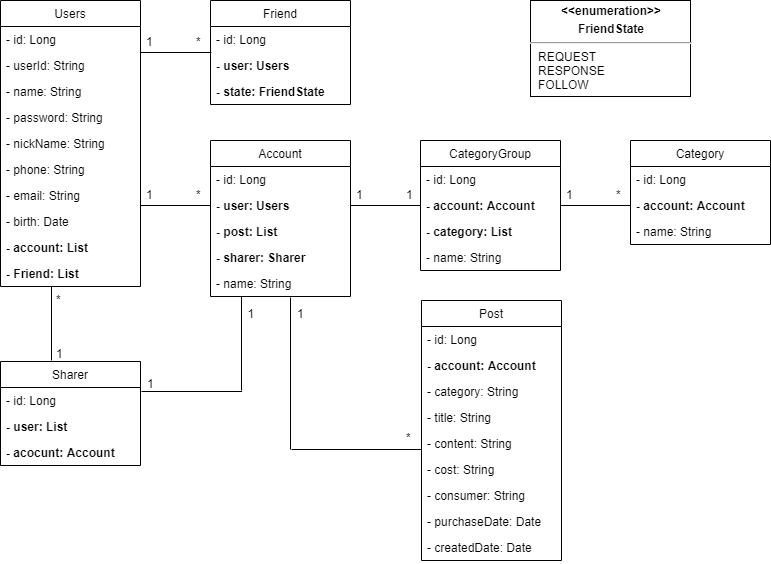

The diagram above was exported from draw.io. Its source (the exported page's mxGraphModel, read from the mxfile embedded in the PNG):
<mxGraphModel dx="1422" dy="762" grid="1" gridSize="10" guides="1" tooltips="1" connect="1" arrows="1" fold="1" page="1" pageScale="1" pageWidth="827" pageHeight="1169" math="0" shadow="0">
  <root>
    <mxCell id="0" />
    <mxCell id="1" parent="0" />
    <mxCell id="4eBZrtf-3OKKYcXLtTQT-24" style="rounded=0;orthogonalLoop=1;jettySize=auto;html=1;entryX=0;entryY=0.5;entryDx=0;entryDy=0;startFill=1;endFill=0;endArrow=none;" edge="1" parent="1" target="4eBZrtf-3OKKYcXLtTQT-15">
      <mxGeometry relative="1" as="geometry">
        <mxPoint x="169" y="245" as="sourcePoint" />
      </mxGeometry>
    </mxCell>
    <mxCell id="4eBZrtf-3OKKYcXLtTQT-23" value="" style="line;strokeWidth=1;fillColor=none;align=left;verticalAlign=middle;spacingTop=-1;spacingLeft=3;spacingRight=3;rotatable=0;labelPosition=right;points=[];portConstraint=eastwest;" vertex="1" parent="1">
      <mxGeometry x="99" y="332" height="28" as="geometry" />
    </mxCell>
    <mxCell id="4eBZrtf-3OKKYcXLtTQT-31" value="1" style="text;strokeColor=none;fillColor=none;align=left;verticalAlign=top;spacingLeft=4;spacingRight=4;overflow=hidden;rotatable=0;points=[[0,0.5],[1,0.5]];portConstraint=eastwest;" vertex="1" parent="1">
      <mxGeometry x="169" y="221" width="20" height="20" as="geometry" />
    </mxCell>
    <mxCell id="4eBZrtf-3OKKYcXLtTQT-32" value="*" style="text;strokeColor=none;fillColor=none;align=left;verticalAlign=top;spacingLeft=4;spacingRight=4;overflow=hidden;rotatable=0;points=[[0,0.5],[1,0.5]];portConstraint=eastwest;" vertex="1" parent="1">
      <mxGeometry x="219" y="221" width="20" height="30" as="geometry" />
    </mxCell>
    <mxCell id="4eBZrtf-3OKKYcXLtTQT-39" style="rounded=0;orthogonalLoop=1;jettySize=auto;html=1;startFill=1;endFill=0;endArrow=none;exitX=0.5;exitY=1.038;exitDx=0;exitDy=0;exitPerimeter=0;" edge="1" parent="1">
      <mxGeometry relative="1" as="geometry">
        <mxPoint x="319" y="336.98800000000006" as="sourcePoint" />
        <mxPoint x="319" y="489" as="targetPoint" />
      </mxGeometry>
    </mxCell>
    <mxCell id="4eBZrtf-3OKKYcXLtTQT-40" value="1" style="text;strokeColor=none;fillColor=none;align=left;verticalAlign=top;spacingLeft=4;spacingRight=4;overflow=hidden;rotatable=0;points=[[0,0.5],[1,0.5]];portConstraint=eastwest;" vertex="1" parent="1">
      <mxGeometry x="320" y="340" width="20" height="20" as="geometry" />
    </mxCell>
    <mxCell id="4eBZrtf-3OKKYcXLtTQT-41" value="*" style="text;strokeColor=none;fillColor=none;align=left;verticalAlign=top;spacingLeft=4;spacingRight=4;overflow=hidden;rotatable=0;points=[[0,0.5],[1,0.5]];portConstraint=eastwest;" vertex="1" parent="1">
      <mxGeometry x="429" y="464" width="20" height="30" as="geometry" />
    </mxCell>
    <mxCell id="4eBZrtf-3OKKYcXLtTQT-52" value="" style="line;strokeWidth=1;fillColor=none;align=left;verticalAlign=middle;spacingTop=-1;spacingLeft=3;spacingRight=3;rotatable=0;labelPosition=right;points=[];portConstraint=eastwest;" vertex="1" parent="1">
      <mxGeometry x="379" y="241" width="70" height="8" as="geometry" />
    </mxCell>
    <mxCell id="4eBZrtf-3OKKYcXLtTQT-53" value="1" style="text;strokeColor=none;fillColor=none;align=left;verticalAlign=top;spacingLeft=4;spacingRight=4;overflow=hidden;rotatable=0;points=[[0,0.5],[1,0.5]];portConstraint=eastwest;" vertex="1" parent="1">
      <mxGeometry x="379" y="221" width="20" height="20" as="geometry" />
    </mxCell>
    <mxCell id="4eBZrtf-3OKKYcXLtTQT-61" value="1" style="text;strokeColor=none;fillColor=none;align=left;verticalAlign=top;spacingLeft=4;spacingRight=4;overflow=hidden;rotatable=0;points=[[0,0.5],[1,0.5]];portConstraint=eastwest;" vertex="1" parent="1">
      <mxGeometry x="429" y="221" width="20" height="20" as="geometry" />
    </mxCell>
    <mxCell id="4eBZrtf-3OKKYcXLtTQT-68" value="" style="line;strokeWidth=1;fillColor=none;align=left;verticalAlign=middle;spacingTop=-1;spacingLeft=3;spacingRight=3;rotatable=0;labelPosition=right;points=[];portConstraint=eastwest;" vertex="1" parent="1">
      <mxGeometry x="589" y="241" width="70" height="8" as="geometry" />
    </mxCell>
    <mxCell id="4eBZrtf-3OKKYcXLtTQT-69" value="1" style="text;strokeColor=none;fillColor=none;align=left;verticalAlign=top;spacingLeft=4;spacingRight=4;overflow=hidden;rotatable=0;points=[[0,0.5],[1,0.5]];portConstraint=eastwest;" vertex="1" parent="1">
      <mxGeometry x="589" y="221" width="20" height="20" as="geometry" />
    </mxCell>
    <mxCell id="4eBZrtf-3OKKYcXLtTQT-70" value="*" style="text;strokeColor=none;fillColor=none;align=left;verticalAlign=top;spacingLeft=4;spacingRight=4;overflow=hidden;rotatable=0;points=[[0,0.5],[1,0.5]];portConstraint=eastwest;" vertex="1" parent="1">
      <mxGeometry x="639" y="221" width="20" height="30" as="geometry" />
    </mxCell>
    <mxCell id="4eBZrtf-3OKKYcXLtTQT-81" value="" style="line;strokeWidth=1;fillColor=none;align=left;verticalAlign=middle;spacingTop=-1;spacingLeft=3;spacingRight=3;rotatable=0;labelPosition=right;points=[];portConstraint=eastwest;" vertex="1" parent="1">
      <mxGeometry x="169" y="88" width="71" height="8" as="geometry" />
    </mxCell>
    <mxCell id="4eBZrtf-3OKKYcXLtTQT-82" value="1" style="text;strokeColor=none;fillColor=none;align=left;verticalAlign=top;spacingLeft=4;spacingRight=4;overflow=hidden;rotatable=0;points=[[0,0.5],[1,0.5]];portConstraint=eastwest;" vertex="1" parent="1">
      <mxGeometry x="169" y="68" width="20" height="20" as="geometry" />
    </mxCell>
    <mxCell id="4eBZrtf-3OKKYcXLtTQT-84" value="*" style="text;strokeColor=none;fillColor=none;align=left;verticalAlign=top;spacingLeft=4;spacingRight=4;overflow=hidden;rotatable=0;points=[[0,0.5],[1,0.5]];portConstraint=eastwest;" vertex="1" parent="1">
      <mxGeometry x="219" y="68" width="20" height="30" as="geometry" />
    </mxCell>
    <mxCell id="4eBZrtf-3OKKYcXLtTQT-90" value="&lt;p style=&quot;margin: 4px 0px 0px ; text-align: center&quot;&gt;&lt;b&gt;&amp;lt;&amp;lt;enumeration&amp;gt;&amp;gt;&lt;/b&gt;&lt;/p&gt;&lt;p style=&quot;margin: 4px 0px 0px ; text-align: center&quot;&gt;&lt;b&gt;FriendState&lt;/b&gt;&lt;/p&gt;&lt;hr&gt;&lt;p style=&quot;margin: 0px ; margin-left: 8px&quot;&gt;REQUEST&lt;br&gt;&lt;/p&gt;&lt;p style=&quot;margin: 0px ; margin-left: 8px&quot;&gt;RESPONSE&lt;br&gt;&lt;/p&gt;&lt;p style=&quot;margin: 0px ; margin-left: 8px&quot;&gt;FOLLOW&lt;br&gt;&lt;/p&gt;" style="verticalAlign=top;align=left;overflow=fill;fontSize=12;fontFamily=Helvetica;html=1;" vertex="1" parent="1">
      <mxGeometry x="559" y="40" width="160" height="96" as="geometry" />
    </mxCell>
    <mxCell id="4eBZrtf-3OKKYcXLtTQT-1" value="Users" style="swimlane;fontStyle=0;childLayout=stackLayout;horizontal=1;startSize=26;fillColor=none;horizontalStack=0;resizeParent=1;resizeParentMax=0;resizeLast=0;collapsible=1;marginBottom=0;" vertex="1" parent="1">
      <mxGeometry x="29" y="40" width="140" height="286" as="geometry">
        <mxRectangle x="40" y="40" width="60" height="26" as="alternateBounds" />
      </mxGeometry>
    </mxCell>
    <mxCell id="4eBZrtf-3OKKYcXLtTQT-2" value="- id: Long" style="text;strokeColor=none;fillColor=none;align=left;verticalAlign=top;spacingLeft=4;spacingRight=4;overflow=hidden;rotatable=0;points=[[0,0.5],[1,0.5]];portConstraint=eastwest;" vertex="1" parent="4eBZrtf-3OKKYcXLtTQT-1">
      <mxGeometry y="26" width="140" height="26" as="geometry" />
    </mxCell>
    <mxCell id="4eBZrtf-3OKKYcXLtTQT-33" value="- userId: String" style="text;strokeColor=none;fillColor=none;align=left;verticalAlign=top;spacingLeft=4;spacingRight=4;overflow=hidden;rotatable=0;points=[[0,0.5],[1,0.5]];portConstraint=eastwest;" vertex="1" parent="4eBZrtf-3OKKYcXLtTQT-1">
      <mxGeometry y="52" width="140" height="26" as="geometry" />
    </mxCell>
    <mxCell id="4eBZrtf-3OKKYcXLtTQT-3" value="- name: String" style="text;strokeColor=none;fillColor=none;align=left;verticalAlign=top;spacingLeft=4;spacingRight=4;overflow=hidden;rotatable=0;points=[[0,0.5],[1,0.5]];portConstraint=eastwest;" vertex="1" parent="4eBZrtf-3OKKYcXLtTQT-1">
      <mxGeometry y="78" width="140" height="26" as="geometry" />
    </mxCell>
    <mxCell id="4eBZrtf-3OKKYcXLtTQT-4" value="- password: String" style="text;strokeColor=none;fillColor=none;align=left;verticalAlign=top;spacingLeft=4;spacingRight=4;overflow=hidden;rotatable=0;points=[[0,0.5],[1,0.5]];portConstraint=eastwest;" vertex="1" parent="4eBZrtf-3OKKYcXLtTQT-1">
      <mxGeometry y="104" width="140" height="26" as="geometry" />
    </mxCell>
    <mxCell id="4eBZrtf-3OKKYcXLtTQT-8" value="- nickName: String" style="text;strokeColor=none;fillColor=none;align=left;verticalAlign=top;spacingLeft=4;spacingRight=4;overflow=hidden;rotatable=0;points=[[0,0.5],[1,0.5]];portConstraint=eastwest;" vertex="1" parent="4eBZrtf-3OKKYcXLtTQT-1">
      <mxGeometry y="130" width="140" height="26" as="geometry" />
    </mxCell>
    <mxCell id="4eBZrtf-3OKKYcXLtTQT-9" value="- phone: String" style="text;strokeColor=none;fillColor=none;align=left;verticalAlign=top;spacingLeft=4;spacingRight=4;overflow=hidden;rotatable=0;points=[[0,0.5],[1,0.5]];portConstraint=eastwest;" vertex="1" parent="4eBZrtf-3OKKYcXLtTQT-1">
      <mxGeometry y="156" width="140" height="26" as="geometry" />
    </mxCell>
    <mxCell id="4eBZrtf-3OKKYcXLtTQT-10" value="- email: String" style="text;strokeColor=none;fillColor=none;align=left;verticalAlign=top;spacingLeft=4;spacingRight=4;overflow=hidden;rotatable=0;points=[[0,0.5],[1,0.5]];portConstraint=eastwest;" vertex="1" parent="4eBZrtf-3OKKYcXLtTQT-1">
      <mxGeometry y="182" width="140" height="26" as="geometry" />
    </mxCell>
    <mxCell id="4eBZrtf-3OKKYcXLtTQT-11" value="- birth: Date" style="text;strokeColor=none;fillColor=none;align=left;verticalAlign=top;spacingLeft=4;spacingRight=4;overflow=hidden;rotatable=0;points=[[0,0.5],[1,0.5]];portConstraint=eastwest;" vertex="1" parent="4eBZrtf-3OKKYcXLtTQT-1">
      <mxGeometry y="208" width="140" height="26" as="geometry" />
    </mxCell>
    <mxCell id="4eBZrtf-3OKKYcXLtTQT-12" value="- account: List" style="text;strokeColor=none;fillColor=none;align=left;verticalAlign=top;spacingLeft=4;spacingRight=4;overflow=hidden;rotatable=0;points=[[0,0.5],[1,0.5]];portConstraint=eastwest;fontStyle=1" vertex="1" parent="4eBZrtf-3OKKYcXLtTQT-1">
      <mxGeometry y="234" width="140" height="26" as="geometry" />
    </mxCell>
    <mxCell id="4eBZrtf-3OKKYcXLtTQT-85" value="- Friend: List" style="text;strokeColor=none;fillColor=none;align=left;verticalAlign=top;spacingLeft=4;spacingRight=4;overflow=hidden;rotatable=0;points=[[0,0.5],[1,0.5]];portConstraint=eastwest;fontStyle=1" vertex="1" parent="4eBZrtf-3OKKYcXLtTQT-1">
      <mxGeometry y="260" width="140" height="26" as="geometry" />
    </mxCell>
    <mxCell id="4eBZrtf-3OKKYcXLtTQT-13" value="Account" style="swimlane;fontStyle=0;childLayout=stackLayout;horizontal=1;startSize=26;fillColor=none;horizontalStack=0;resizeParent=1;resizeParentMax=0;resizeLast=0;collapsible=1;marginBottom=0;" vertex="1" parent="1">
      <mxGeometry x="239" y="180" width="140" height="156" as="geometry" />
    </mxCell>
    <mxCell id="4eBZrtf-3OKKYcXLtTQT-14" value="- id: Long" style="text;strokeColor=none;fillColor=none;align=left;verticalAlign=top;spacingLeft=4;spacingRight=4;overflow=hidden;rotatable=0;points=[[0,0.5],[1,0.5]];portConstraint=eastwest;" vertex="1" parent="4eBZrtf-3OKKYcXLtTQT-13">
      <mxGeometry y="26" width="140" height="26" as="geometry" />
    </mxCell>
    <mxCell id="4eBZrtf-3OKKYcXLtTQT-15" value="- user: Users" style="text;strokeColor=none;fillColor=none;align=left;verticalAlign=top;spacingLeft=4;spacingRight=4;overflow=hidden;rotatable=0;points=[[0,0.5],[1,0.5]];portConstraint=eastwest;fontStyle=1" vertex="1" parent="4eBZrtf-3OKKYcXLtTQT-13">
      <mxGeometry y="52" width="140" height="26" as="geometry" />
    </mxCell>
    <mxCell id="4eBZrtf-3OKKYcXLtTQT-18" value="- post: List" style="text;strokeColor=none;fillColor=none;align=left;verticalAlign=top;spacingLeft=4;spacingRight=4;overflow=hidden;rotatable=0;points=[[0,0.5],[1,0.5]];portConstraint=eastwest;fontStyle=1" vertex="1" parent="4eBZrtf-3OKKYcXLtTQT-13">
      <mxGeometry y="78" width="140" height="26" as="geometry" />
    </mxCell>
    <mxCell id="4eBZrtf-3OKKYcXLtTQT-96" value="- sharer: Sharer" style="text;strokeColor=none;fillColor=none;align=left;verticalAlign=top;spacingLeft=4;spacingRight=4;overflow=hidden;rotatable=0;points=[[0,0.5],[1,0.5]];portConstraint=eastwest;fontStyle=1" vertex="1" parent="4eBZrtf-3OKKYcXLtTQT-13">
      <mxGeometry y="104" width="140" height="26" as="geometry" />
    </mxCell>
    <mxCell id="4eBZrtf-3OKKYcXLtTQT-16" value="- name: String" style="text;strokeColor=none;fillColor=none;align=left;verticalAlign=top;spacingLeft=4;spacingRight=4;overflow=hidden;rotatable=0;points=[[0,0.5],[1,0.5]];portConstraint=eastwest;" vertex="1" parent="4eBZrtf-3OKKYcXLtTQT-13">
      <mxGeometry y="130" width="140" height="26" as="geometry" />
    </mxCell>
    <mxCell id="4eBZrtf-3OKKYcXLtTQT-47" value="CategoryGroup" style="swimlane;fontStyle=0;childLayout=stackLayout;horizontal=1;startSize=26;fillColor=none;horizontalStack=0;resizeParent=1;resizeParentMax=0;resizeLast=0;collapsible=1;marginBottom=0;" vertex="1" parent="1">
      <mxGeometry x="449" y="180" width="140" height="130" as="geometry" />
    </mxCell>
    <mxCell id="4eBZrtf-3OKKYcXLtTQT-48" value="- id: Long" style="text;strokeColor=none;fillColor=none;align=left;verticalAlign=top;spacingLeft=4;spacingRight=4;overflow=hidden;rotatable=0;points=[[0,0.5],[1,0.5]];portConstraint=eastwest;" vertex="1" parent="4eBZrtf-3OKKYcXLtTQT-47">
      <mxGeometry y="26" width="140" height="26" as="geometry" />
    </mxCell>
    <mxCell id="4eBZrtf-3OKKYcXLtTQT-49" value="- account: Account" style="text;strokeColor=none;fillColor=none;align=left;verticalAlign=top;spacingLeft=4;spacingRight=4;overflow=hidden;rotatable=0;points=[[0,0.5],[1,0.5]];portConstraint=eastwest;fontStyle=1" vertex="1" parent="4eBZrtf-3OKKYcXLtTQT-47">
      <mxGeometry y="52" width="140" height="26" as="geometry" />
    </mxCell>
    <mxCell id="4eBZrtf-3OKKYcXLtTQT-51" value="- category: List" style="text;strokeColor=none;fillColor=none;align=left;verticalAlign=top;spacingLeft=4;spacingRight=4;overflow=hidden;rotatable=0;points=[[0,0.5],[1,0.5]];portConstraint=eastwest;fontStyle=1" vertex="1" parent="4eBZrtf-3OKKYcXLtTQT-47">
      <mxGeometry y="78" width="140" height="26" as="geometry" />
    </mxCell>
    <mxCell id="4eBZrtf-3OKKYcXLtTQT-95" value="- name: String" style="text;strokeColor=none;fillColor=none;align=left;verticalAlign=top;spacingLeft=4;spacingRight=4;overflow=hidden;rotatable=0;points=[[0,0.5],[1,0.5]];portConstraint=eastwest;" vertex="1" parent="4eBZrtf-3OKKYcXLtTQT-47">
      <mxGeometry y="104" width="140" height="26" as="geometry" />
    </mxCell>
    <mxCell id="4eBZrtf-3OKKYcXLtTQT-62" value="Category" style="swimlane;fontStyle=0;childLayout=stackLayout;horizontal=1;startSize=26;fillColor=none;horizontalStack=0;resizeParent=1;resizeParentMax=0;resizeLast=0;collapsible=1;marginBottom=0;" vertex="1" parent="1">
      <mxGeometry x="659" y="180" width="140" height="104" as="geometry" />
    </mxCell>
    <mxCell id="4eBZrtf-3OKKYcXLtTQT-63" value="- id: Long" style="text;strokeColor=none;fillColor=none;align=left;verticalAlign=top;spacingLeft=4;spacingRight=4;overflow=hidden;rotatable=0;points=[[0,0.5],[1,0.5]];portConstraint=eastwest;" vertex="1" parent="4eBZrtf-3OKKYcXLtTQT-62">
      <mxGeometry y="26" width="140" height="26" as="geometry" />
    </mxCell>
    <mxCell id="4eBZrtf-3OKKYcXLtTQT-64" value="- account: Account" style="text;strokeColor=none;fillColor=none;align=left;verticalAlign=top;spacingLeft=4;spacingRight=4;overflow=hidden;rotatable=0;points=[[0,0.5],[1,0.5]];portConstraint=eastwest;fontStyle=1" vertex="1" parent="4eBZrtf-3OKKYcXLtTQT-62">
      <mxGeometry y="52" width="140" height="26" as="geometry" />
    </mxCell>
    <mxCell id="4eBZrtf-3OKKYcXLtTQT-66" value="- name: String" style="text;strokeColor=none;fillColor=none;align=left;verticalAlign=top;spacingLeft=4;spacingRight=4;overflow=hidden;rotatable=0;points=[[0,0.5],[1,0.5]];portConstraint=eastwest;" vertex="1" parent="4eBZrtf-3OKKYcXLtTQT-62">
      <mxGeometry y="78" width="140" height="26" as="geometry" />
    </mxCell>
    <mxCell id="4eBZrtf-3OKKYcXLtTQT-71" value="Friend" style="swimlane;fontStyle=0;childLayout=stackLayout;horizontal=1;startSize=26;fillColor=none;horizontalStack=0;resizeParent=1;resizeParentMax=0;resizeLast=0;collapsible=1;marginBottom=0;" vertex="1" parent="1">
      <mxGeometry x="239" y="40" width="140" height="104" as="geometry">
        <mxRectangle x="40" y="40" width="60" height="26" as="alternateBounds" />
      </mxGeometry>
    </mxCell>
    <mxCell id="4eBZrtf-3OKKYcXLtTQT-72" value="- id: Long" style="text;strokeColor=none;fillColor=none;align=left;verticalAlign=top;spacingLeft=4;spacingRight=4;overflow=hidden;rotatable=0;points=[[0,0.5],[1,0.5]];portConstraint=eastwest;" vertex="1" parent="4eBZrtf-3OKKYcXLtTQT-71">
      <mxGeometry y="26" width="140" height="26" as="geometry" />
    </mxCell>
    <mxCell id="4eBZrtf-3OKKYcXLtTQT-73" value="- user: Users" style="text;strokeColor=none;fillColor=none;align=left;verticalAlign=top;spacingLeft=4;spacingRight=4;overflow=hidden;rotatable=0;points=[[0,0.5],[1,0.5]];portConstraint=eastwest;fontStyle=1" vertex="1" parent="4eBZrtf-3OKKYcXLtTQT-71">
      <mxGeometry y="52" width="140" height="26" as="geometry" />
    </mxCell>
    <mxCell id="4eBZrtf-3OKKYcXLtTQT-74" value="- state: FriendState" style="text;strokeColor=none;fillColor=none;align=left;verticalAlign=top;spacingLeft=4;spacingRight=4;overflow=hidden;rotatable=0;points=[[0,0.5],[1,0.5]];portConstraint=eastwest;fontStyle=1" vertex="1" parent="4eBZrtf-3OKKYcXLtTQT-71">
      <mxGeometry y="78" width="140" height="26" as="geometry" />
    </mxCell>
    <mxCell id="4eBZrtf-3OKKYcXLtTQT-34" value="Post" style="swimlane;fontStyle=0;childLayout=stackLayout;horizontal=1;startSize=26;fillColor=none;horizontalStack=0;resizeParent=1;resizeParentMax=0;resizeLast=0;collapsible=1;marginBottom=0;" vertex="1" parent="1">
      <mxGeometry x="450" y="340" width="140" height="260" as="geometry" />
    </mxCell>
    <mxCell id="4eBZrtf-3OKKYcXLtTQT-35" value="- id: Long" style="text;strokeColor=none;fillColor=none;align=left;verticalAlign=top;spacingLeft=4;spacingRight=4;overflow=hidden;rotatable=0;points=[[0,0.5],[1,0.5]];portConstraint=eastwest;" vertex="1" parent="4eBZrtf-3OKKYcXLtTQT-34">
      <mxGeometry y="26" width="140" height="26" as="geometry" />
    </mxCell>
    <mxCell id="4eBZrtf-3OKKYcXLtTQT-36" value="- account: Account" style="text;strokeColor=none;fillColor=none;align=left;verticalAlign=top;spacingLeft=4;spacingRight=4;overflow=hidden;rotatable=0;points=[[0,0.5],[1,0.5]];portConstraint=eastwest;fontStyle=1" vertex="1" parent="4eBZrtf-3OKKYcXLtTQT-34">
      <mxGeometry y="52" width="140" height="26" as="geometry" />
    </mxCell>
    <mxCell id="4eBZrtf-3OKKYcXLtTQT-37" value="- category: String" style="text;strokeColor=none;fillColor=none;align=left;verticalAlign=top;spacingLeft=4;spacingRight=4;overflow=hidden;rotatable=0;points=[[0,0.5],[1,0.5]];portConstraint=eastwest;fontStyle=0" vertex="1" parent="4eBZrtf-3OKKYcXLtTQT-34">
      <mxGeometry y="78" width="140" height="26" as="geometry" />
    </mxCell>
    <mxCell id="4eBZrtf-3OKKYcXLtTQT-38" value="- title: String" style="text;strokeColor=none;fillColor=none;align=left;verticalAlign=top;spacingLeft=4;spacingRight=4;overflow=hidden;rotatable=0;points=[[0,0.5],[1,0.5]];portConstraint=eastwest;" vertex="1" parent="4eBZrtf-3OKKYcXLtTQT-34">
      <mxGeometry y="104" width="140" height="26" as="geometry" />
    </mxCell>
    <mxCell id="4eBZrtf-3OKKYcXLtTQT-42" value="- content: String" style="text;strokeColor=none;fillColor=none;align=left;verticalAlign=top;spacingLeft=4;spacingRight=4;overflow=hidden;rotatable=0;points=[[0,0.5],[1,0.5]];portConstraint=eastwest;" vertex="1" parent="4eBZrtf-3OKKYcXLtTQT-34">
      <mxGeometry y="130" width="140" height="26" as="geometry" />
    </mxCell>
    <mxCell id="4eBZrtf-3OKKYcXLtTQT-43" value="- cost: String" style="text;strokeColor=none;fillColor=none;align=left;verticalAlign=top;spacingLeft=4;spacingRight=4;overflow=hidden;rotatable=0;points=[[0,0.5],[1,0.5]];portConstraint=eastwest;" vertex="1" parent="4eBZrtf-3OKKYcXLtTQT-34">
      <mxGeometry y="156" width="140" height="26" as="geometry" />
    </mxCell>
    <mxCell id="4eBZrtf-3OKKYcXLtTQT-44" value="- consumer: String" style="text;strokeColor=none;fillColor=none;align=left;verticalAlign=top;spacingLeft=4;spacingRight=4;overflow=hidden;rotatable=0;points=[[0,0.5],[1,0.5]];portConstraint=eastwest;" vertex="1" parent="4eBZrtf-3OKKYcXLtTQT-34">
      <mxGeometry y="182" width="140" height="26" as="geometry" />
    </mxCell>
    <mxCell id="4eBZrtf-3OKKYcXLtTQT-45" value="- purchaseDate: Date" style="text;strokeColor=none;fillColor=none;align=left;verticalAlign=top;spacingLeft=4;spacingRight=4;overflow=hidden;rotatable=0;points=[[0,0.5],[1,0.5]];portConstraint=eastwest;" vertex="1" parent="4eBZrtf-3OKKYcXLtTQT-34">
      <mxGeometry y="208" width="140" height="26" as="geometry" />
    </mxCell>
    <mxCell id="4eBZrtf-3OKKYcXLtTQT-46" value="- createdDate: Date" style="text;strokeColor=none;fillColor=none;align=left;verticalAlign=top;spacingLeft=4;spacingRight=4;overflow=hidden;rotatable=0;points=[[0,0.5],[1,0.5]];portConstraint=eastwest;" vertex="1" parent="4eBZrtf-3OKKYcXLtTQT-34">
      <mxGeometry y="234" width="140" height="26" as="geometry" />
    </mxCell>
    <mxCell id="4eBZrtf-3OKKYcXLtTQT-91" value="" style="line;strokeWidth=1;fillColor=none;align=left;verticalAlign=middle;spacingTop=-1;spacingLeft=3;spacingRight=3;rotatable=0;labelPosition=right;points=[];portConstraint=eastwest;" vertex="1" parent="1">
      <mxGeometry x="320" y="485" width="130" height="8" as="geometry" />
    </mxCell>
    <mxCell id="4eBZrtf-3OKKYcXLtTQT-97" value="Sharer" style="swimlane;fontStyle=0;childLayout=stackLayout;horizontal=1;startSize=26;fillColor=none;horizontalStack=0;resizeParent=1;resizeParentMax=0;resizeLast=0;collapsible=1;marginBottom=0;" vertex="1" parent="1">
      <mxGeometry x="29" y="401" width="140" height="104" as="geometry">
        <mxRectangle x="40" y="40" width="60" height="26" as="alternateBounds" />
      </mxGeometry>
    </mxCell>
    <mxCell id="4eBZrtf-3OKKYcXLtTQT-98" value="- id: Long" style="text;strokeColor=none;fillColor=none;align=left;verticalAlign=top;spacingLeft=4;spacingRight=4;overflow=hidden;rotatable=0;points=[[0,0.5],[1,0.5]];portConstraint=eastwest;" vertex="1" parent="4eBZrtf-3OKKYcXLtTQT-97">
      <mxGeometry y="26" width="140" height="26" as="geometry" />
    </mxCell>
    <mxCell id="4eBZrtf-3OKKYcXLtTQT-99" value="- user: List" style="text;strokeColor=none;fillColor=none;align=left;verticalAlign=top;spacingLeft=4;spacingRight=4;overflow=hidden;rotatable=0;points=[[0,0.5],[1,0.5]];portConstraint=eastwest;fontStyle=1" vertex="1" parent="4eBZrtf-3OKKYcXLtTQT-97">
      <mxGeometry y="52" width="140" height="26" as="geometry" />
    </mxCell>
    <mxCell id="4eBZrtf-3OKKYcXLtTQT-100" value="- acocunt: Account" style="text;strokeColor=none;fillColor=none;align=left;verticalAlign=top;spacingLeft=4;spacingRight=4;overflow=hidden;rotatable=0;points=[[0,0.5],[1,0.5]];portConstraint=eastwest;fontStyle=1" vertex="1" parent="4eBZrtf-3OKKYcXLtTQT-97">
      <mxGeometry y="78" width="140" height="26" as="geometry" />
    </mxCell>
    <mxCell id="4eBZrtf-3OKKYcXLtTQT-101" style="rounded=0;orthogonalLoop=1;jettySize=auto;html=1;startFill=1;endFill=0;endArrow=none;exitX=0.5;exitY=1.038;exitDx=0;exitDy=0;exitPerimeter=0;" edge="1" parent="1">
      <mxGeometry relative="1" as="geometry">
        <mxPoint x="270" y="335.99800000000005" as="sourcePoint" />
        <mxPoint x="270" y="430" as="targetPoint" />
      </mxGeometry>
    </mxCell>
    <mxCell id="4eBZrtf-3OKKYcXLtTQT-104" value="" style="line;strokeWidth=1;fillColor=none;align=left;verticalAlign=middle;spacingTop=-1;spacingLeft=3;spacingRight=3;rotatable=0;labelPosition=right;points=[];portConstraint=eastwest;" vertex="1" parent="1">
      <mxGeometry x="170" y="427" width="100.5" height="8" as="geometry" />
    </mxCell>
    <mxCell id="4eBZrtf-3OKKYcXLtTQT-105" value="1" style="text;strokeColor=none;fillColor=none;align=left;verticalAlign=top;spacingLeft=4;spacingRight=4;overflow=hidden;rotatable=0;points=[[0,0.5],[1,0.5]];portConstraint=eastwest;" vertex="1" parent="1">
      <mxGeometry x="270.5" y="340" width="20" height="20" as="geometry" />
    </mxCell>
    <mxCell id="4eBZrtf-3OKKYcXLtTQT-107" value="1" style="text;strokeColor=none;fillColor=none;align=left;verticalAlign=top;spacingLeft=4;spacingRight=4;overflow=hidden;rotatable=0;points=[[0,0.5],[1,0.5]];portConstraint=eastwest;" vertex="1" parent="1">
      <mxGeometry x="170" y="410" width="20" height="30" as="geometry" />
    </mxCell>
    <mxCell id="4eBZrtf-3OKKYcXLtTQT-108" style="rounded=0;orthogonalLoop=1;jettySize=auto;html=1;startFill=1;endFill=0;endArrow=none;exitX=0.5;exitY=1.038;exitDx=0;exitDy=0;exitPerimeter=0;" edge="1" parent="1">
      <mxGeometry relative="1" as="geometry">
        <mxPoint x="80" y="325.99800000000005" as="sourcePoint" />
        <mxPoint x="80" y="400" as="targetPoint" />
      </mxGeometry>
    </mxCell>
    <mxCell id="4eBZrtf-3OKKYcXLtTQT-110" value="1" style="text;strokeColor=none;fillColor=none;align=left;verticalAlign=top;spacingLeft=4;spacingRight=4;overflow=hidden;rotatable=0;points=[[0,0.5],[1,0.5]];portConstraint=eastwest;" vertex="1" parent="1">
      <mxGeometry x="79" y="380" width="20" height="20" as="geometry" />
    </mxCell>
    <mxCell id="4eBZrtf-3OKKYcXLtTQT-111" value="*" style="text;strokeColor=none;fillColor=none;align=left;verticalAlign=top;spacingLeft=4;spacingRight=4;overflow=hidden;rotatable=0;points=[[0,0.5],[1,0.5]];portConstraint=eastwest;" vertex="1" parent="1">
      <mxGeometry x="79" y="326" width="20" height="30" as="geometry" />
    </mxCell>
  </root>
</mxGraphModel>